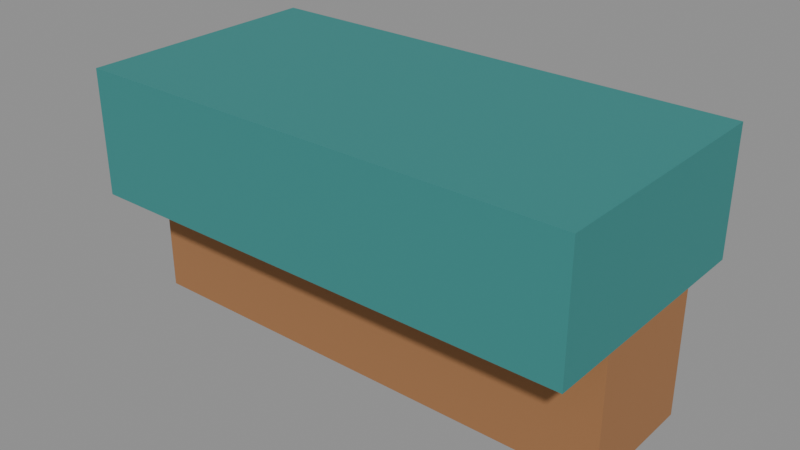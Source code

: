 # Source: coping.blend  (saved by Blender 5.1.30; exported with 4.5.12 LTS)
import bpy
from mathutils import Matrix  # noqa: F401  (used for matrix-valued properties, if any)

bpy.ops.wm.read_factory_settings(use_empty=True)
scene = bpy.context.scene
scene.name = 'Scene'

# ---- collections
col_vw_workshop_bridge_b_coping = bpy.data.collections.new('VW.workshop.bridge.B.coping'); scene.collection.children.link(col_vw_workshop_bridge_b_coping)

# ---- materials (node trees are filled in below, after node groups)
mat_vw_workshop_bridge_b_coping_stone_base = bpy.data.materials.new('VW.workshop.bridge.B.coping.stone.base')
mat_vw_workshop_bridge_b_coping_stone_base.diffuse_color = (0.3547, 0.1626, 0.06372, 1.0)
mat_vw_workshop_bridge_b_coping_cap_turquoise = bpy.data.materials.new('VW.workshop.bridge.B.coping.cap.turquoise')
mat_vw_workshop_bridge_b_coping_cap_turquoise.diffuse_color = (0.03968, 0.2429, 0.233, 1.0)

# ---- material node trees
mat_vw_workshop_bridge_b_coping_stone_base.use_nodes = True; mat_vw_workshop_bridge_b_coping_stone_base.node_tree.nodes.clear()
_N = mat_vw_workshop_bridge_b_coping_stone_base.node_tree.nodes; _L = mat_vw_workshop_bridge_b_coping_stone_base.node_tree.links
n0 = _N.new('ShaderNodeBsdfPrincipled'); n0.name = 'Principled BSDF'; n0.location = (-200, 100)
n0.inputs[0].default_value = (0.3547, 0.1626, 0.06372, 1.0)
n0.inputs[2].default_value = 0.94
n0.inputs[27].default_value = (0.3547, 0.1626, 0.06372, 1.0)
n1 = _N.new('ShaderNodeOutputMaterial'); n1.name = 'Material Output'; n1.location = (200, 100)
_L.new(n0.outputs[0], n1.inputs[0])
n1.is_active_output = True
mat_vw_workshop_bridge_b_coping_cap_turquoise.use_nodes = True; mat_vw_workshop_bridge_b_coping_cap_turquoise.node_tree.nodes.clear()
_N = mat_vw_workshop_bridge_b_coping_cap_turquoise.node_tree.nodes; _L = mat_vw_workshop_bridge_b_coping_cap_turquoise.node_tree.links
n0 = _N.new('ShaderNodeBsdfPrincipled'); n0.name = 'Principled BSDF'; n0.location = (-200, 100)
n0.inputs[0].default_value = (0.03968, 0.2429, 0.233, 1.0)
n0.inputs[2].default_value = 0.83
n0.inputs[27].default_value = (0.03968, 0.2429, 0.233, 1.0)
n1 = _N.new('ShaderNodeOutputMaterial'); n1.name = 'Material Output'; n1.location = (200, 100)
_L.new(n0.outputs[0], n1.inputs[0])
n1.is_active_output = True

# ---- meshes
me_vw_block = bpy.data.meshes.new('VW.block')
me_vw_block.from_pydata([(-0.25, -0.0625, 0.0), (0.25, -0.0625, 0.0), (0.25, 0.0625, 0.0), (-0.25, 0.0625, 0.0), (-0.25, -0.0625, 0.125), (0.25, -0.0625, 0.125), (0.25, 0.0625, 0.125), (-0.25, 0.0625, 0.125)], [], [(0, 3, 2, 1), (4, 5, 6, 7), (0, 1, 5, 4), (1, 2, 6, 5), (2, 3, 7, 6), (3, 0, 4, 7)])
me_vw_block.materials.append(mat_vw_workshop_bridge_b_coping_stone_base)
me_vw_block.update()
me_vw_block_001 = bpy.data.meshes.new('VW.block.001')
me_vw_block_001.from_pydata([(-0.25, -0.125, 0.125), (0.25, -0.125, 0.125), (0.25, 0.125, 0.125), (-0.25, 0.125, 0.125), (-0.25, -0.125, 0.25), (0.25, -0.125, 0.25), (0.25, 0.125, 0.25), (-0.25, 0.125, 0.25)], [], [(0, 3, 2, 1), (4, 5, 6, 7), (0, 1, 5, 4), (1, 2, 6, 5), (2, 3, 7, 6), (3, 0, 4, 7)])
me_vw_block_001.materials.append(mat_vw_workshop_bridge_b_coping_cap_turquoise)
me_vw_block_001.update()

# ---- objects
ob_vw_recessed_course = bpy.data.objects.new('VW.recessed.course', me_vw_block)
ob_vw_overhanging_cap = bpy.data.objects.new('VW.overhanging.cap', me_vw_block_001)

# ---- transforms, parenting, visibility, modifiers, constraints
ob_vw_recessed_course.location = (0.0, 0.0, 0.0)
ob_vw_overhanging_cap.location = (0.0, 0.0, 0.0)

# ---- collection membership
col_vw_workshop_bridge_b_coping.objects.link(ob_vw_recessed_course)
col_vw_workshop_bridge_b_coping.objects.link(ob_vw_overhanging_cap)

# ---- scene / render settings (as saved in the file)
scene.frame_start = 1; scene.frame_end = 250; scene.frame_set(1)
scene.render.engine = 'BLENDER_EEVEE_NEXT'
scene.render.bake_bias = 0.0
scene.render.bake_samples = 0
scene.cycles.sampling_pattern = 'TABULATED_SOBOL'
scene.eevee.use_volume_custom_range = False
bpy.context.view_layer.update()

# ---- added for rendering (the .blend has no active camera and no usable light): camera, sun + grey world if the file has none
cam_auto = bpy.data.cameras.new('AutoCamera')
cam_auto.lens = 50.0
cam_auto.sensor_width = 36.0
cam_auto.clip_end = 1000.0
ob_auto_camera = bpy.data.objects.new('AutoCamera', cam_auto)
scene.collection.objects.link(ob_auto_camera)
ob_auto_camera.location = (0.566582, -0.679899, 0.578266)
ob_auto_camera.rotation_euler = (1.09748, -7.21219e-08, 0.694738)
scene.camera = ob_auto_camera
light_auto_sun = bpy.data.lights.new('AutoSun', 'SUN')
light_auto_sun.energy = 3.0
light_auto_sun.angle = 0.0523599
ob_auto_sun = bpy.data.objects.new('AutoSun', light_auto_sun)
scene.collection.objects.link(ob_auto_sun)
ob_auto_sun.rotation_euler = (0.872665, 0.174533, 0.523599)
if scene.world is None:
    world_auto = bpy.data.worlds.new('AutoWorld')
    world_auto.color = (0.3, 0.3, 0.3)
    scene.world = world_auto
bpy.context.view_layer.update()
